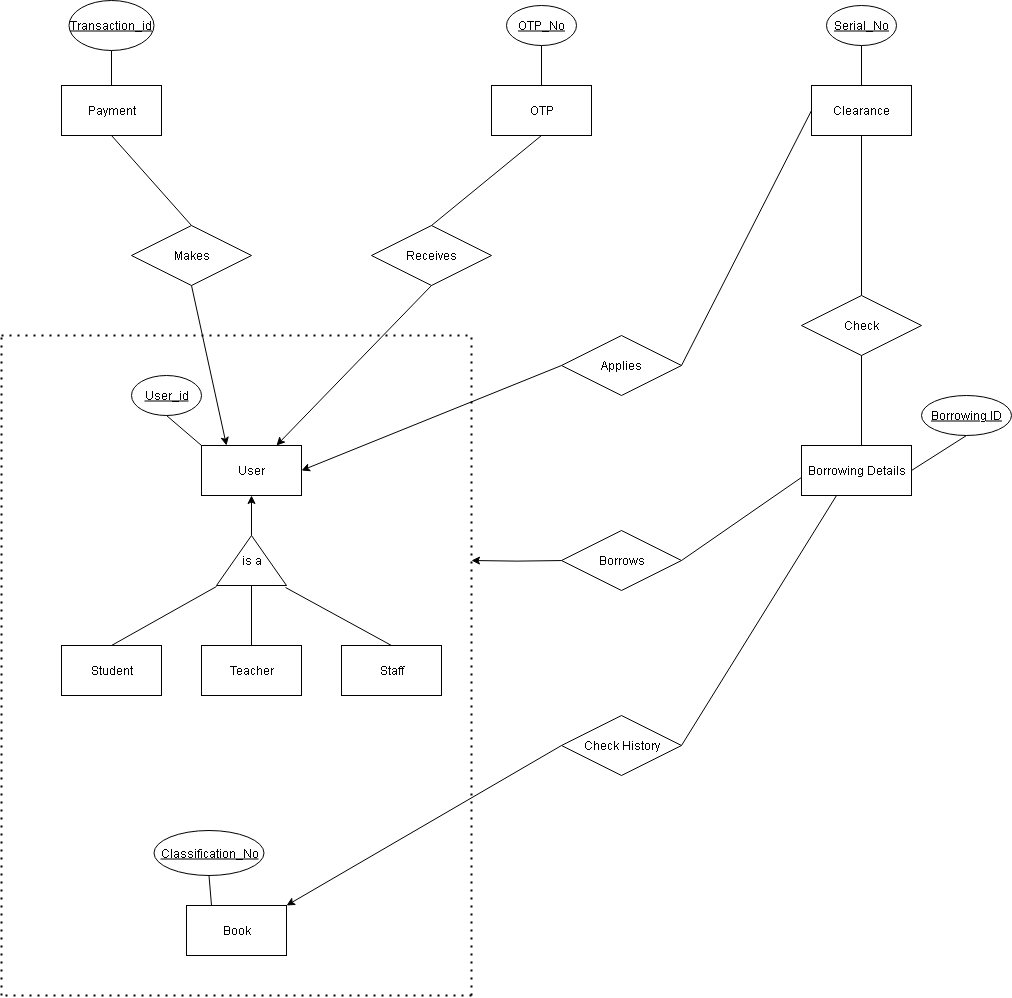

The diagram above was exported from draw.io. Its source (the exported page's mxGraphModel, read from the mxfile embedded in the PNG):
<mxGraphModel dx="758" dy="1573" grid="1" gridSize="10" guides="1" tooltips="1" connect="1" arrows="1" fold="1" page="1" pageScale="1" pageWidth="827" pageHeight="1169" math="0" shadow="0">
  <root>
    <mxCell id="0" />
    <mxCell id="1" parent="0" />
    <mxCell id="ftEc_GjyfhTXq2wZXS6a-3" value="Payment" style="whiteSpace=wrap;html=1;align=center;" parent="1" vertex="1">
      <mxGeometry x="130" y="-160" width="100" height="50" as="geometry" />
    </mxCell>
    <mxCell id="ftEc_GjyfhTXq2wZXS6a-4" value="Book" style="whiteSpace=wrap;html=1;align=center;" parent="1" vertex="1">
      <mxGeometry x="255" y="660" width="100" height="50" as="geometry" />
    </mxCell>
    <mxCell id="ftEc_GjyfhTXq2wZXS6a-5" value="Clearance" style="whiteSpace=wrap;html=1;align=center;" parent="1" vertex="1">
      <mxGeometry x="880" y="-160" width="100" height="50" as="geometry" />
    </mxCell>
    <mxCell id="ftEc_GjyfhTXq2wZXS6a-6" value="User" style="whiteSpace=wrap;html=1;align=center;" parent="1" vertex="1">
      <mxGeometry x="270" y="200" width="100" height="50" as="geometry" />
    </mxCell>
    <mxCell id="ftEc_GjyfhTXq2wZXS6a-7" value="Teacher" style="whiteSpace=wrap;html=1;align=center;" parent="1" vertex="1">
      <mxGeometry x="270" y="400" width="100" height="50" as="geometry" />
    </mxCell>
    <mxCell id="ftEc_GjyfhTXq2wZXS6a-8" value="Staff" style="whiteSpace=wrap;html=1;align=center;" parent="1" vertex="1">
      <mxGeometry x="410" y="400" width="100" height="50" as="geometry" />
    </mxCell>
    <mxCell id="ftEc_GjyfhTXq2wZXS6a-9" value="OTP" style="whiteSpace=wrap;html=1;align=center;" parent="1" vertex="1">
      <mxGeometry x="560" y="-160" width="100" height="50" as="geometry" />
    </mxCell>
    <mxCell id="ftEc_GjyfhTXq2wZXS6a-11" value="Student" style="whiteSpace=wrap;html=1;align=center;" parent="1" vertex="1">
      <mxGeometry x="130" y="400" width="100" height="50" as="geometry" />
    </mxCell>
    <mxCell id="ftEc_GjyfhTXq2wZXS6a-16" value="" style="edgeStyle=orthogonalEdgeStyle;rounded=0;orthogonalLoop=1;jettySize=auto;html=1;" parent="1" source="ftEc_GjyfhTXq2wZXS6a-15" target="ftEc_GjyfhTXq2wZXS6a-6" edge="1">
      <mxGeometry relative="1" as="geometry" />
    </mxCell>
    <mxCell id="ftEc_GjyfhTXq2wZXS6a-15" value="is a" style="triangle;whiteSpace=wrap;html=1;direction=north;" parent="1" vertex="1">
      <mxGeometry x="285" y="290" width="70" height="50" as="geometry" />
    </mxCell>
    <mxCell id="ftEc_GjyfhTXq2wZXS6a-17" value="" style="endArrow=none;html=1;rounded=0;entryX=-0.02;entryY=0;entryDx=0;entryDy=0;entryPerimeter=0;exitX=0.5;exitY=0;exitDx=0;exitDy=0;" parent="1" source="ftEc_GjyfhTXq2wZXS6a-11" target="ftEc_GjyfhTXq2wZXS6a-15" edge="1">
      <mxGeometry width="50" height="50" relative="1" as="geometry">
        <mxPoint x="270" y="400" as="sourcePoint" />
        <mxPoint x="320" y="350" as="targetPoint" />
      </mxGeometry>
    </mxCell>
    <mxCell id="ftEc_GjyfhTXq2wZXS6a-18" value="" style="endArrow=none;html=1;rounded=0;exitX=0.5;exitY=0;exitDx=0;exitDy=0;entryX=0;entryY=0.5;entryDx=0;entryDy=0;" parent="1" source="ftEc_GjyfhTXq2wZXS6a-7" target="ftEc_GjyfhTXq2wZXS6a-15" edge="1">
      <mxGeometry width="50" height="50" relative="1" as="geometry">
        <mxPoint x="270" y="400" as="sourcePoint" />
        <mxPoint x="320" y="350" as="targetPoint" />
      </mxGeometry>
    </mxCell>
    <mxCell id="ftEc_GjyfhTXq2wZXS6a-19" value="" style="endArrow=none;html=1;rounded=0;entryX=-0.04;entryY=0.986;entryDx=0;entryDy=0;entryPerimeter=0;exitX=0.5;exitY=0;exitDx=0;exitDy=0;" parent="1" source="ftEc_GjyfhTXq2wZXS6a-8" target="ftEc_GjyfhTXq2wZXS6a-15" edge="1">
      <mxGeometry width="50" height="50" relative="1" as="geometry">
        <mxPoint x="270" y="400" as="sourcePoint" />
        <mxPoint x="320" y="350" as="targetPoint" />
      </mxGeometry>
    </mxCell>
    <mxCell id="ftEc_GjyfhTXq2wZXS6a-30" value="" style="endArrow=none;html=1;rounded=0;entryX=0.25;entryY=1;entryDx=0;entryDy=0;exitX=1;exitY=0.5;exitDx=0;exitDy=0;" parent="1" edge="1">
      <mxGeometry width="50" height="50" relative="1" as="geometry">
        <mxPoint x="750" y="500" as="sourcePoint" />
        <mxPoint x="905" y="250" as="targetPoint" />
      </mxGeometry>
    </mxCell>
    <mxCell id="ftEc_GjyfhTXq2wZXS6a-32" value="" style="endArrow=classic;html=1;rounded=0;exitX=0;exitY=0.5;exitDx=0;exitDy=0;entryX=1;entryY=0;entryDx=0;entryDy=0;" parent="1" target="ftEc_GjyfhTXq2wZXS6a-4" edge="1">
      <mxGeometry width="50" height="50" relative="1" as="geometry">
        <mxPoint x="630" y="500" as="sourcePoint" />
        <mxPoint x="560" y="590" as="targetPoint" />
      </mxGeometry>
    </mxCell>
    <mxCell id="ftEc_GjyfhTXq2wZXS6a-33" value="" style="endArrow=none;html=1;rounded=0;entryX=0.5;entryY=1;entryDx=0;entryDy=0;exitX=0.5;exitY=0;exitDx=0;exitDy=0;" parent="1" edge="1">
      <mxGeometry width="50" height="50" relative="1" as="geometry">
        <mxPoint x="930" y="200" as="sourcePoint" />
        <mxPoint x="930" y="100" as="targetPoint" />
      </mxGeometry>
    </mxCell>
    <mxCell id="ftEc_GjyfhTXq2wZXS6a-34" value="" style="endArrow=none;html=1;rounded=0;entryX=0.5;entryY=1;entryDx=0;entryDy=0;exitX=0.5;exitY=0;exitDx=0;exitDy=0;" parent="1" source="B5UZJQyI26ro0W1kOlY4-3" target="ftEc_GjyfhTXq2wZXS6a-5" edge="1">
      <mxGeometry width="50" height="50" relative="1" as="geometry">
        <mxPoint x="930" y="40" as="sourcePoint" />
        <mxPoint x="660" y="120" as="targetPoint" />
      </mxGeometry>
    </mxCell>
    <mxCell id="ftEc_GjyfhTXq2wZXS6a-35" value="" style="endArrow=none;dashed=1;html=1;dashPattern=1 3;strokeWidth=2;rounded=0;" parent="1" edge="1">
      <mxGeometry width="50" height="50" relative="1" as="geometry">
        <mxPoint x="70" y="90" as="sourcePoint" />
        <mxPoint x="540" y="90" as="targetPoint" />
      </mxGeometry>
    </mxCell>
    <mxCell id="ftEc_GjyfhTXq2wZXS6a-36" value="" style="endArrow=none;dashed=1;html=1;dashPattern=1 3;strokeWidth=2;rounded=0;" parent="1" edge="1">
      <mxGeometry width="50" height="50" relative="1" as="geometry">
        <mxPoint x="540" y="750" as="sourcePoint" />
        <mxPoint x="540" y="90" as="targetPoint" />
      </mxGeometry>
    </mxCell>
    <mxCell id="ftEc_GjyfhTXq2wZXS6a-37" value="" style="endArrow=none;dashed=1;html=1;dashPattern=1 3;strokeWidth=2;rounded=0;" parent="1" edge="1">
      <mxGeometry width="50" height="50" relative="1" as="geometry">
        <mxPoint x="540" y="750" as="sourcePoint" />
        <mxPoint x="70" y="750" as="targetPoint" />
      </mxGeometry>
    </mxCell>
    <mxCell id="ftEc_GjyfhTXq2wZXS6a-38" value="" style="endArrow=none;dashed=1;html=1;dashPattern=1 3;strokeWidth=2;rounded=0;" parent="1" edge="1">
      <mxGeometry width="50" height="50" relative="1" as="geometry">
        <mxPoint x="70" y="750" as="sourcePoint" />
        <mxPoint x="70" y="90" as="targetPoint" />
      </mxGeometry>
    </mxCell>
    <mxCell id="ftEc_GjyfhTXq2wZXS6a-41" style="edgeStyle=orthogonalEdgeStyle;rounded=0;orthogonalLoop=1;jettySize=auto;html=1;" parent="1" edge="1">
      <mxGeometry relative="1" as="geometry">
        <mxPoint x="540" y="315" as="targetPoint" />
        <mxPoint x="630.1176470588239" y="315.05882352941194" as="sourcePoint" />
      </mxGeometry>
    </mxCell>
    <mxCell id="ftEc_GjyfhTXq2wZXS6a-40" value="" style="endArrow=none;html=1;rounded=0;entryX=0;entryY=0.5;entryDx=0;entryDy=0;exitX=1;exitY=0.5;exitDx=0;exitDy=0;" parent="1" edge="1">
      <mxGeometry width="50" height="50" relative="1" as="geometry">
        <mxPoint x="750" y="315" as="sourcePoint" />
        <mxPoint x="880" y="225" as="targetPoint" />
      </mxGeometry>
    </mxCell>
    <mxCell id="ftEc_GjyfhTXq2wZXS6a-42" value="Applies" style="shape=rhombus;perimeter=rhombusPerimeter;whiteSpace=wrap;html=1;align=center;" parent="1" vertex="1">
      <mxGeometry x="630" y="90" width="120" height="60" as="geometry" />
    </mxCell>
    <mxCell id="ftEc_GjyfhTXq2wZXS6a-43" value="" style="endArrow=none;html=1;rounded=0;entryX=0;entryY=0.5;entryDx=0;entryDy=0;exitX=1;exitY=0.5;exitDx=0;exitDy=0;" parent="1" source="ftEc_GjyfhTXq2wZXS6a-42" target="ftEc_GjyfhTXq2wZXS6a-5" edge="1">
      <mxGeometry width="50" height="50" relative="1" as="geometry">
        <mxPoint x="610" y="170" as="sourcePoint" />
        <mxPoint x="660" y="120" as="targetPoint" />
      </mxGeometry>
    </mxCell>
    <mxCell id="ftEc_GjyfhTXq2wZXS6a-46" value="" style="endArrow=classic;html=1;rounded=0;entryX=1;entryY=0.5;entryDx=0;entryDy=0;exitX=0;exitY=0.5;exitDx=0;exitDy=0;" parent="1" source="ftEc_GjyfhTXq2wZXS6a-42" target="ftEc_GjyfhTXq2wZXS6a-6" edge="1">
      <mxGeometry width="50" height="50" relative="1" as="geometry">
        <mxPoint x="610" y="170" as="sourcePoint" />
        <mxPoint x="660" y="120" as="targetPoint" />
      </mxGeometry>
    </mxCell>
    <mxCell id="ftEc_GjyfhTXq2wZXS6a-47" value="Makes" style="shape=rhombus;perimeter=rhombusPerimeter;whiteSpace=wrap;html=1;align=center;" parent="1" vertex="1">
      <mxGeometry x="200" y="-20" width="120" height="60" as="geometry" />
    </mxCell>
    <mxCell id="ftEc_GjyfhTXq2wZXS6a-48" value="Receives" style="shape=rhombus;perimeter=rhombusPerimeter;whiteSpace=wrap;html=1;align=center;" parent="1" vertex="1">
      <mxGeometry x="440" y="-20" width="120" height="60" as="geometry" />
    </mxCell>
    <mxCell id="ftEc_GjyfhTXq2wZXS6a-49" value="" style="endArrow=classic;html=1;rounded=0;exitX=0.5;exitY=1;exitDx=0;exitDy=0;entryX=0.75;entryY=0;entryDx=0;entryDy=0;" parent="1" source="ftEc_GjyfhTXq2wZXS6a-48" target="ftEc_GjyfhTXq2wZXS6a-6" edge="1">
      <mxGeometry width="50" height="50" relative="1" as="geometry">
        <mxPoint x="610" y="170" as="sourcePoint" />
        <mxPoint x="660" y="120" as="targetPoint" />
      </mxGeometry>
    </mxCell>
    <mxCell id="ftEc_GjyfhTXq2wZXS6a-50" value="" style="endArrow=classic;html=1;rounded=0;entryX=0.25;entryY=0;entryDx=0;entryDy=0;exitX=0.5;exitY=1;exitDx=0;exitDy=0;" parent="1" source="ftEc_GjyfhTXq2wZXS6a-47" target="ftEc_GjyfhTXq2wZXS6a-6" edge="1">
      <mxGeometry width="50" height="50" relative="1" as="geometry">
        <mxPoint x="610" y="170" as="sourcePoint" />
        <mxPoint x="660" y="120" as="targetPoint" />
      </mxGeometry>
    </mxCell>
    <mxCell id="ftEc_GjyfhTXq2wZXS6a-52" value="" style="endArrow=none;html=1;rounded=0;entryX=0.5;entryY=1;entryDx=0;entryDy=0;exitX=0.5;exitY=0;exitDx=0;exitDy=0;" parent="1" source="ftEc_GjyfhTXq2wZXS6a-47" target="ftEc_GjyfhTXq2wZXS6a-3" edge="1">
      <mxGeometry width="50" height="50" relative="1" as="geometry">
        <mxPoint x="610" y="170" as="sourcePoint" />
        <mxPoint x="660" y="120" as="targetPoint" />
      </mxGeometry>
    </mxCell>
    <mxCell id="ftEc_GjyfhTXq2wZXS6a-57" value="OTP_No" style="ellipse;whiteSpace=wrap;html=1;align=center;fontStyle=4;" parent="1" vertex="1">
      <mxGeometry x="575" y="-240" width="70" height="40" as="geometry" />
    </mxCell>
    <mxCell id="ftEc_GjyfhTXq2wZXS6a-58" value="Transaction_id" style="ellipse;whiteSpace=wrap;html=1;align=center;fontStyle=4;" parent="1" vertex="1">
      <mxGeometry x="137.5" y="-245" width="85" height="50" as="geometry" />
    </mxCell>
    <mxCell id="ftEc_GjyfhTXq2wZXS6a-60" value="Serial_No" style="ellipse;whiteSpace=wrap;html=1;align=center;fontStyle=4;" parent="1" vertex="1">
      <mxGeometry x="895" y="-240" width="70" height="40" as="geometry" />
    </mxCell>
    <mxCell id="ftEc_GjyfhTXq2wZXS6a-61" value="" style="endArrow=none;html=1;rounded=0;entryX=0.5;entryY=1;entryDx=0;entryDy=0;exitX=0.5;exitY=0;exitDx=0;exitDy=0;" parent="1" source="ftEc_GjyfhTXq2wZXS6a-3" target="ftEc_GjyfhTXq2wZXS6a-58" edge="1">
      <mxGeometry relative="1" as="geometry">
        <mxPoint x="710" y="70" as="sourcePoint" />
        <mxPoint x="870" y="70" as="targetPoint" />
      </mxGeometry>
    </mxCell>
    <mxCell id="ftEc_GjyfhTXq2wZXS6a-62" value="" style="endArrow=none;html=1;rounded=0;exitX=0.5;exitY=1;exitDx=0;exitDy=0;entryX=0.5;entryY=0;entryDx=0;entryDy=0;" parent="1" source="ftEc_GjyfhTXq2wZXS6a-57" target="ftEc_GjyfhTXq2wZXS6a-9" edge="1">
      <mxGeometry relative="1" as="geometry">
        <mxPoint x="710" y="70" as="sourcePoint" />
        <mxPoint x="870" y="70" as="targetPoint" />
      </mxGeometry>
    </mxCell>
    <mxCell id="ftEc_GjyfhTXq2wZXS6a-63" value="" style="endArrow=none;html=1;rounded=0;entryX=0.5;entryY=1;entryDx=0;entryDy=0;exitX=0.5;exitY=0;exitDx=0;exitDy=0;" parent="1" source="ftEc_GjyfhTXq2wZXS6a-5" target="ftEc_GjyfhTXq2wZXS6a-60" edge="1">
      <mxGeometry relative="1" as="geometry">
        <mxPoint x="710" y="70" as="sourcePoint" />
        <mxPoint x="870" y="70" as="targetPoint" />
      </mxGeometry>
    </mxCell>
    <mxCell id="ftEc_GjyfhTXq2wZXS6a-64" value="User_id" style="ellipse;whiteSpace=wrap;html=1;align=center;fontStyle=4;" parent="1" vertex="1">
      <mxGeometry x="200" y="130" width="70" height="40" as="geometry" />
    </mxCell>
    <mxCell id="ftEc_GjyfhTXq2wZXS6a-65" value="Classification_No" style="ellipse;whiteSpace=wrap;html=1;align=center;fontStyle=4;" parent="1" vertex="1">
      <mxGeometry x="222.5" y="585" width="110" height="45" as="geometry" />
    </mxCell>
    <mxCell id="ftEc_GjyfhTXq2wZXS6a-66" value="" style="endArrow=none;html=1;rounded=0;entryX=0.25;entryY=0;entryDx=0;entryDy=0;exitX=0.5;exitY=1;exitDx=0;exitDy=0;" parent="1" source="ftEc_GjyfhTXq2wZXS6a-65" target="ftEc_GjyfhTXq2wZXS6a-4" edge="1">
      <mxGeometry relative="1" as="geometry">
        <mxPoint x="710" y="470" as="sourcePoint" />
        <mxPoint x="870" y="470" as="targetPoint" />
      </mxGeometry>
    </mxCell>
    <mxCell id="ftEc_GjyfhTXq2wZXS6a-69" value="" style="endArrow=none;html=1;rounded=0;entryX=0.5;entryY=1;entryDx=0;entryDy=0;exitX=0;exitY=0;exitDx=0;exitDy=0;" parent="1" source="ftEc_GjyfhTXq2wZXS6a-6" target="ftEc_GjyfhTXq2wZXS6a-64" edge="1">
      <mxGeometry width="50" height="50" relative="1" as="geometry">
        <mxPoint x="760" y="290" as="sourcePoint" />
        <mxPoint x="810" y="240" as="targetPoint" />
      </mxGeometry>
    </mxCell>
    <mxCell id="B5UZJQyI26ro0W1kOlY4-1" value="" style="endArrow=none;html=1;rounded=0;entryX=0.5;entryY=0;entryDx=0;entryDy=0;exitX=0.5;exitY=1;exitDx=0;exitDy=0;" edge="1" parent="1" source="ftEc_GjyfhTXq2wZXS6a-9" target="ftEc_GjyfhTXq2wZXS6a-48">
      <mxGeometry width="50" height="50" relative="1" as="geometry">
        <mxPoint x="300" y="20" as="sourcePoint" />
        <mxPoint x="220" y="-70" as="targetPoint" />
      </mxGeometry>
    </mxCell>
    <mxCell id="B5UZJQyI26ro0W1kOlY4-3" value="Check" style="shape=rhombus;perimeter=rhombusPerimeter;whiteSpace=wrap;html=1;align=center;" vertex="1" parent="1">
      <mxGeometry x="870" y="50" width="120" height="60" as="geometry" />
    </mxCell>
    <mxCell id="B5UZJQyI26ro0W1kOlY4-4" value="Borrows" style="shape=rhombus;perimeter=rhombusPerimeter;whiteSpace=wrap;html=1;align=center;" vertex="1" parent="1">
      <mxGeometry x="630" y="285" width="120" height="60" as="geometry" />
    </mxCell>
    <mxCell id="B5UZJQyI26ro0W1kOlY4-5" value="Check History" style="shape=rhombus;perimeter=rhombusPerimeter;whiteSpace=wrap;html=1;align=center;" vertex="1" parent="1">
      <mxGeometry x="630" y="470" width="120" height="60" as="geometry" />
    </mxCell>
    <mxCell id="B5UZJQyI26ro0W1kOlY4-6" value="Borrowing Details" style="whiteSpace=wrap;html=1;align=center;" vertex="1" parent="1">
      <mxGeometry x="870" y="200" width="110" height="50" as="geometry" />
    </mxCell>
    <mxCell id="B5UZJQyI26ro0W1kOlY4-7" value="Borrowing ID" style="ellipse;whiteSpace=wrap;html=1;align=center;fontStyle=4;" vertex="1" parent="1">
      <mxGeometry x="990" y="150" width="90" height="40" as="geometry" />
    </mxCell>
    <mxCell id="B5UZJQyI26ro0W1kOlY4-8" value="" style="endArrow=none;html=1;rounded=0;entryX=0.5;entryY=1;entryDx=0;entryDy=0;exitX=1;exitY=0.5;exitDx=0;exitDy=0;" edge="1" parent="1" source="B5UZJQyI26ro0W1kOlY4-6" target="B5UZJQyI26ro0W1kOlY4-7">
      <mxGeometry relative="1" as="geometry">
        <mxPoint x="1010" y="-120" as="sourcePoint" />
        <mxPoint x="1010" y="-160" as="targetPoint" />
      </mxGeometry>
    </mxCell>
  </root>
</mxGraphModel>